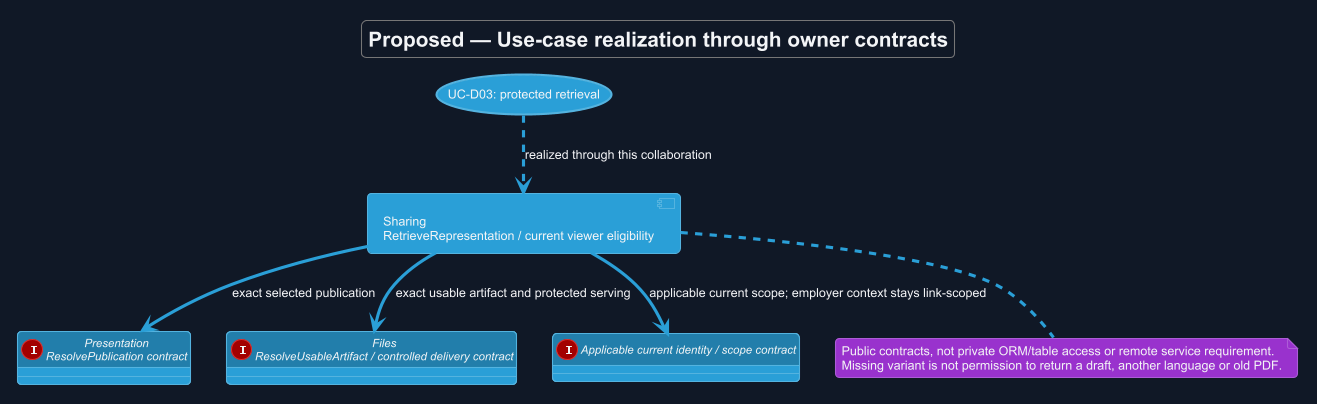

The diagram above was rendered by PlantUML. Its source (embedded in the PNG):
@startuml
!theme cyborg
skinparam backgroundColor #111827
skinparam defaultFontColor #F3F4F6
allowmixing
title Proposed — Use-case realization through owner contracts
skinparam backgroundColor #111827
skinparam shadowing false
skinparam defaultFontName Arial

usecase "UC-D03: protected retrieval" as U
component "Sharing\nRetrieveRepresentation / current viewer eligibility" as S
interface "Presentation\nResolvePublication contract" as P
interface "Files\nResolveUsableArtifact / controlled delivery contract" as F
interface "Applicable current identity / scope contract" as I
U ..> S : realized through this collaboration
S --> P : exact selected publication
S --> F : exact usable artifact and protected serving
S --> I : applicable current scope; employer context stays link-scoped
note bottom of S
 Public contracts, not private ORM/table access or remote service requirement.
 Missing variant is not permission to return a draft, another language or old PDF.
end note

@enduml